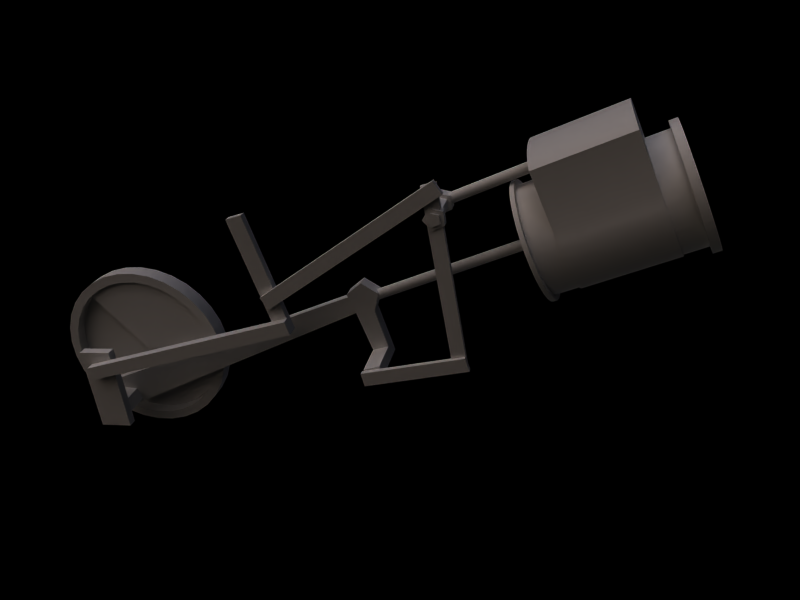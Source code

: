 # Source: climaxanimationtest.blend  (saved by Blender 2.49.0; exported with 4.5.12 LTS)
import bpy
from mathutils import Matrix  # noqa: F401  (used for matrix-valued properties, if any)

bpy.ops.wm.read_factory_settings(use_empty=True)
scene = bpy.context.scene
scene.name = 'Scene'

# ---- collections
col_collection_1 = bpy.data.collections.new('Collection 1'); scene.collection.children.link(col_collection_1)
col_collection_2 = bpy.data.collections.new('Collection 2'); scene.collection.children.link(col_collection_2)
col_collection_3 = bpy.data.collections.new('Collection 3'); scene.collection.children.link(col_collection_3)

# ---- world
world_world = bpy.data.worlds.new('World'); scene.world = world_world
world_world.color = (0.0, 0.0, 0.0)
world_world.use_sun_shadow = False
world_world.sun_shadow_jitter_overblur = 0.0
world_world.cycles.sampling_method = 'MANUAL'
world_world.cycles.sample_map_resolution = 256

# ---- cameras
cam_camera = bpy.data.cameras.new('Camera')
cam_camera.passepartout_alpha = 0.2
cam_camera.clip_end = 100.0
cam_camera.lens = 35.0
cam_camera.ortho_scale = 7.314
cam_camera.show_passepartout = False
cam_camera.show_safe_areas = True
cam_camera.dof.focus_distance = 0.0
cam_camera.dof.aperture_fstop = 128.0

# ---- lights
light_sun = bpy.data.lights.new('Sun', 'SUN')
light_sun.color = (0.8066, 0.7006, 0.6165)
light_sun.transmission_factor = 0.0
light_sun.angle = 1.571
light_sun.energy = 2.0
light_sun.shadow_buffer_clip_start = 0.5
light_sun.shadow_soft_size = 1.0
light_sun.shadow_cascade_max_distance = 1000.0
light_sun.cycles.use_multiple_importance_sampling = False
light_back_light = bpy.data.lights.new('Back_Light', 'SUN')
light_back_light.color = (0.5371, 0.5799, 0.779)
light_back_light.transmission_factor = 0.0
light_back_light.angle = 1.571
light_back_light.energy = 0.5
light_back_light.shadow_buffer_clip_start = 0.5
light_back_light.shadow_soft_size = 1.0
light_back_light.shadow_cascade_max_distance = 1000.0
light_back_light.cycles.use_multiple_importance_sampling = False
light_sun_color = bpy.data.lights.new('Sun_Color', 'SUN')
light_sun_color.color = (0.8066, 0.7006, 0.6165)
light_sun_color.transmission_factor = 0.0
light_sun_color.angle = 1.571
light_sun_color.energy = 0.25
light_sun_color.shadow_buffer_clip_start = 0.5
light_sun_color.shadow_soft_size = 1.0
light_sun_color.shadow_cascade_max_distance = 1000.0
light_sun_color.cycles.use_multiple_importance_sampling = False
light_sky_bounce = bpy.data.lights.new('Sky_Bounce', 'SUN')
light_sky_bounce.color = (0.143, 0.391, 0.7796)
light_sky_bounce.transmission_factor = 0.0
light_sky_bounce.angle = 1.571
light_sky_bounce.energy = 0.5
light_sky_bounce.shadow_buffer_clip_start = 0.5
light_sky_bounce.shadow_soft_size = 1.0
light_sky_bounce.shadow_cascade_max_distance = 1000.0
light_sky_bounce.cycles.use_multiple_importance_sampling = False
light_ground_bounce = bpy.data.lights.new('Ground_Bounce', 'SUN')
light_ground_bounce.color = (0.779, 0.7073, 0.5371)
light_ground_bounce.transmission_factor = 0.0
light_ground_bounce.angle = 1.571
light_ground_bounce.energy = 0.5
light_ground_bounce.shadow_buffer_clip_start = 0.5
light_ground_bounce.shadow_soft_size = 1.0
light_ground_bounce.shadow_cascade_max_distance = 1000.0
light_ground_bounce.cycles.use_multiple_importance_sampling = False

# ---- meshes
me_cube_004 = bpy.data.meshes.new('Cube.004')
me_cube_004.from_pydata([(0.9081, 1.455, -1.0), (1.092, -1.455, -1.0), (-0.9081, -1.455, -1.0), (-1.092, 1.455, -1.0), (0.9081, 1.455, 1.0), (1.092, -1.455, 1.0), (-0.9081, -1.455, 1.0), (-1.092, 1.455, 1.0)], [], [(0, 1, 2, 3), (4, 7, 6, 5), (0, 4, 5, 1), (1, 5, 6, 2), (2, 6, 7, 3), (4, 0, 3, 7)])
me_cube_004.use_remesh_preserve_volume = False
me_cube_004.use_remesh_preserve_attributes = False
me_cube_004.use_mirror_vertex_groups = False
me_cube_004.update()
me_cube_003 = bpy.data.meshes.new('Cube.003')
me_cube_003.from_pydata([(1.013, 2.467, -1.0), (0.9868, -2.467, -1.0), (-1.013, -2.467, -1.0), (-0.9868, 2.467, -1.0), (1.013, 2.467, 1.0), (0.9868, -2.467, 1.0), (-1.013, -2.467, 1.0), (-0.9868, 2.467, 1.0)], [], [(0, 1, 2, 3), (4, 7, 6, 5), (0, 4, 5, 1), (1, 5, 6, 2), (2, 6, 7, 3), (4, 0, 3, 7)])
me_cube_003.use_remesh_preserve_volume = False
me_cube_003.use_remesh_preserve_attributes = False
me_cube_003.use_mirror_vertex_groups = False
me_cube_003.update()
me_cube_002 = bpy.data.meshes.new('Cube.002')
me_cube_002.from_pydata([(1.0, 0.8652, -1.0), (1.0, -0.8652, -1.0), (-1.0, -0.8652, -1.0), (-1.0, 0.8652, -1.0), (1.0, 0.8652, 1.0), (1.0, -0.8652, 1.0), (-1.0, -0.8652, 1.0), (-1.0, 0.8652, 1.0), (0.4488, 0.6755, 0.826), (-0.6883, 0.7053, 0.826), (-0.4488, 0.4548, 0.826), (0.6883, 0.425, 0.826), (0.4488, 0.6755, 13.28), (0.6883, 0.425, 13.28), (-0.4488, 0.4548, 13.28), (-0.6883, 0.7053, 13.28)], [], [(0, 1, 2, 3), (0, 4, 5, 1), (1, 5, 6, 2), (2, 6, 7, 3), (4, 0, 3, 7), (4, 7, 9, 8), (7, 6, 10, 9), (6, 5, 11, 10), (5, 4, 8, 11), (11, 8, 12, 13), (10, 11, 13, 14), (9, 10, 14, 15), (8, 9, 15, 12)])
me_cube_002.use_remesh_preserve_volume = False
me_cube_002.use_remesh_preserve_attributes = False
me_cube_002.use_mirror_vertex_groups = False
me_cube_002.update()
me_cylinder = bpy.data.meshes.new('Cylinder')
me_cylinder.from_pydata([(0.7071, 0.7071, -1.0), (0.8315, 0.5556, -1.0), (0.9239, 0.3827, -1.0), (0.9808, 0.1951, -1.0), (1.0, 1.168e-07, -1.0), (0.9808, -0.1951, -1.0), (0.9239, -0.3827, -1.0), (0.8315, -0.5556, -1.0), (0.7071, -0.7071, -1.0), (0.5556, -0.8315, -1.0), (0.3827, -0.9239, -1.0), (0.1951, -0.9808, -1.0), (-3.258e-07, -1.0, -1.0), (-0.1951, -0.9808, -1.0), (-0.3827, -0.9239, -1.0), (-0.5556, -0.8315, -1.0), (-0.7071, -0.7071, -1.0), (-0.8315, -0.5556, -1.0), (-0.9239, -0.3827, -1.0), (-0.9808, -0.1951, -1.0), (-1.0, 1.007e-06, -1.0), (-0.9808, 0.1951, -1.0), (-0.9239, 0.3827, -1.0), (-0.8315, 0.5556, -1.0), (-0.7071, 0.7071, -1.0), (-0.5556, 0.8315, -1.0), (-0.3827, 0.9239, -1.0), (-0.1951, 0.9808, -1.0), (1.605e-06, 1.0, -1.0), (0.1951, 0.9808, -1.0), (0.3827, 0.9239, -1.0), (0.5556, 0.8315, -1.0), (0.7071, 0.7071, 1.0), (0.8315, 0.5556, 1.0), (0.9239, 0.3827, 1.0), (0.9808, 0.1951, 1.0), (1.0, -2.286e-06, 1.0), (0.9808, -0.1951, 1.0), (0.9239, -0.3827, 1.0), (0.8315, -0.5556, 1.0), (0.7071, -0.7071, 1.0), (0.5556, -0.8315, 1.0), (0.3827, -0.9239, 1.0), (0.1951, -0.9808, 1.0), (9.298e-07, -1.0, 1.0), (-0.1951, -0.9808, 1.0), (-0.3827, -0.9239, 1.0), (-0.5556, -0.8315, 1.0), (-0.7071, -0.7071, 1.0), (-0.8315, -0.5556, 1.0), (-0.9239, -0.3827, 1.0), (-0.9808, -0.1951, 1.0), (-1.0, -4.146e-06, 1.0), (-0.9808, 0.1951, 1.0), (-0.9239, 0.3827, 1.0), (-0.8315, 0.5556, 1.0), (-0.7071, 0.7071, 1.0), (-0.5556, 0.8315, 1.0), (-0.3827, 0.9239, 1.0), (-0.1951, 0.9808, 1.0), (-7.28e-06, 1.0, 1.0), (0.1951, 0.9808, 1.0), (0.3827, 0.9239, 1.0), (0.5556, 0.8315, 1.0), (0.0, 4.127e-08, -1.0), (0.6291, 0.6291, 1.0), (0.4943, 0.7398, 1.0), (0.3405, 0.822, 1.0), (0.1736, 0.8726, 1.0), (-6.621e-06, 0.8897, 1.0), (-0.1736, 0.8726, 1.0), (-0.3405, 0.822, 1.0), (-0.4943, 0.7398, 1.0), (-0.6291, 0.6291, 1.0), (-0.7398, 0.4943, 1.0), (-0.822, 0.3405, 1.0), (-0.8726, 0.1736, 1.0), (-0.8897, -3.848e-06, 1.0), (-0.8726, -0.1736, 1.0), (-0.822, -0.3405, 1.0), (-0.7398, -0.4943, 1.0), (-0.6291, -0.6291, 1.0), (-0.4943, -0.7398, 1.0), (-0.3405, -0.822, 1.0), (-0.1736, -0.8726, 1.0), (6.834e-07, -0.8897, 1.0), (0.1736, -0.8726, 1.0), (0.3405, -0.822, 1.0), (0.4943, -0.7398, 1.0), (0.6291, -0.6291, 1.0), (0.7398, -0.4943, 1.0), (0.822, -0.3405, 1.0), (0.8726, -0.1736, 1.0), (0.8897, -2.194e-06, 1.0), (0.8726, 0.1736, 1.0), (0.822, 0.3405, 1.0), (0.7398, 0.4943, 1.0), (0.7398, 0.4943, -0.3911), (0.6291, 0.6291, -0.3911), (0.822, 0.3405, -0.3911), (0.8726, 0.1736, -0.3911), (0.8897, -2.193e-06, -0.3911), (0.8726, -0.1736, -0.3911), (0.822, -0.3405, -0.3911), (0.7398, -0.4943, -0.3911), (0.6291, -0.6291, -0.3911), (0.4943, -0.7398, -0.3911), (0.3405, -0.822, -0.3911), (0.1736, -0.8726, -0.3911), (6.834e-07, -0.8897, -0.3911), (-0.1736, -0.8726, -0.3911), (-0.3405, -0.822, -0.3911), (-0.4943, -0.7398, -0.3911), (-0.6291, -0.6291, -0.3911), (-0.7398, -0.4943, -0.3911), (-0.822, -0.3405, -0.3911), (-0.8726, -0.1736, -0.3911), (-0.8897, -3.847e-06, -0.3911), (-0.8726, 0.1736, -0.3911), (-0.822, 0.3405, -0.3911), (-0.7398, 0.4943, -0.3911), (-0.6291, 0.6291, -0.3911), (-0.4943, 0.7398, -0.3911), (-0.3405, 0.822, -0.3911), (-0.1736, 0.8726, -0.3911), (-6.621e-06, 0.8897, -0.3911), (0.1736, 0.8726, -0.3911), (0.3405, 0.822, -0.3911), (0.4943, 0.7398, -0.3911), (-1.438e-07, -1.95e-07, -0.3911), (-0.4943, -0.7398, 0.4755), (-1.438e-07, -1.957e-07, 0.4755), (0.8726, 0.1736, 0.4755), (-0.3405, -0.822, 0.4755), (-0.1736, -0.8726, 0.4755), (6.834e-07, -0.8897, 0.4755), (0.1736, -0.8726, 0.4755), (0.3405, -0.822, 0.4755), (0.4943, -0.7398, 0.4755), (0.6291, -0.6291, 0.4755), (0.7398, -0.4943, 0.4755), (0.822, -0.3405, 0.4755), (0.8726, -0.1736, 0.4755), (0.8897, -2.193e-06, 0.4755)], [], [(64, 0, 1), (64, 1, 2), (64, 2, 3), (64, 3, 4), (64, 4, 5), (64, 5, 6), (64, 6, 7), (64, 7, 8), (64, 8, 9), (64, 9, 10), (64, 10, 11), (64, 11, 12), (64, 12, 13), (64, 13, 14), (64, 14, 15), (64, 15, 16), (64, 16, 17), (64, 17, 18), (64, 18, 19), (64, 19, 20), (64, 20, 21), (64, 21, 22), (64, 22, 23), (64, 23, 24), (64, 24, 25), (64, 25, 26), (64, 26, 27), (64, 27, 28), (64, 28, 29), (64, 29, 30), (64, 30, 31), (31, 0, 64), (0, 32, 33, 1), (1, 33, 34, 2), (2, 34, 35, 3), (3, 35, 36, 4), (4, 36, 37, 5), (5, 37, 38, 6), (6, 38, 39, 7), (7, 39, 40, 8), (8, 40, 41, 9), (9, 41, 42, 10), (10, 42, 43, 11), (11, 43, 44, 12), (12, 44, 45, 13), (13, 45, 46, 14), (14, 46, 47, 15), (15, 47, 48, 16), (16, 48, 49, 17), (17, 49, 50, 18), (18, 50, 51, 19), (19, 51, 52, 20), (20, 52, 53, 21), (21, 53, 54, 22), (22, 54, 55, 23), (23, 55, 56, 24), (24, 56, 57, 25), (25, 57, 58, 26), (26, 58, 59, 27), (27, 59, 60, 28), (28, 60, 61, 29), (29, 61, 62, 30), (30, 62, 63, 31), (32, 0, 31, 63), (32, 63, 66, 65), (63, 62, 67, 66), (62, 61, 68, 67), (61, 60, 69, 68), (60, 59, 70, 69), (59, 58, 71, 70), (58, 57, 72, 71), (57, 56, 73, 72), (56, 55, 74, 73), (55, 54, 75, 74), (54, 53, 76, 75), (53, 52, 77, 76), (52, 51, 78, 77), (51, 50, 79, 78), (50, 49, 80, 79), (49, 48, 81, 80), (48, 47, 82, 81), (47, 46, 83, 82), (46, 45, 84, 83), (45, 44, 85, 84), (44, 43, 86, 85), (43, 42, 87, 86), (42, 41, 88, 87), (41, 40, 89, 88), (40, 39, 90, 89), (39, 38, 91, 90), (38, 37, 92, 91), (37, 36, 93, 92), (36, 35, 94, 93), (35, 34, 95, 94), (34, 33, 96, 95), (33, 32, 65, 96), (96, 65, 98, 97), (95, 96, 97, 99), (94, 95, 99, 100), (93, 94, 100, 101), (92, 93, 101, 102), (91, 92, 102, 103), (90, 91, 103, 104), (89, 90, 104, 105), (88, 89, 105, 106), (87, 88, 106, 107), (86, 87, 107, 108), (85, 86, 108, 109), (84, 85, 109, 110), (83, 84, 110, 111), (82, 83, 111, 112), (81, 82, 112, 113), (80, 81, 113, 114), (79, 80, 114, 115), (78, 79, 115, 116), (77, 78, 116, 117), (76, 77, 117, 118), (75, 76, 118, 119), (74, 75, 119, 120), (73, 74, 120, 121), (72, 73, 121, 122), (71, 72, 122, 123), (70, 71, 123, 124), (69, 70, 124, 125), (68, 69, 125, 126), (67, 68, 126, 127), (66, 67, 127, 128), (65, 66, 128, 98), (129, 97, 98), (129, 99, 97), (129, 100, 99), (129, 113, 112), (129, 114, 113), (129, 115, 114), (129, 116, 115), (129, 117, 116), (129, 118, 117), (129, 119, 118), (129, 120, 119), (129, 121, 120), (129, 122, 121), (129, 123, 122), (129, 124, 123), (129, 125, 124), (129, 126, 125), (129, 127, 126), (129, 128, 127), (129, 98, 128), (129, 112, 130, 131), (100, 129, 131, 132), (112, 111, 133, 130), (111, 110, 134, 133), (110, 109, 135, 134), (109, 108, 136, 135), (108, 107, 137, 136), (107, 106, 138, 137), (106, 105, 139, 138), (105, 104, 140, 139), (104, 103, 141, 140), (103, 102, 142, 141), (102, 101, 143, 142), (101, 100, 132, 143), (131, 130, 133), (131, 133, 134), (131, 134, 135), (131, 135, 136), (131, 136, 137), (131, 137, 138), (131, 138, 139), (131, 139, 140), (131, 140, 141), (131, 141, 142), (131, 142, 143), (131, 143, 132)])
me_cylinder.polygons.foreach_set('use_smooth', [True] * 174)
me_cylinder.use_remesh_preserve_volume = False
me_cylinder.use_remesh_preserve_attributes = False
me_cylinder.use_mirror_vertex_groups = False
me_cylinder.update()
me_cube = bpy.data.meshes.new('Cube')
me_cube.from_pydata([(17.83, 2.025, -0.5104), (17.83, -2.025, -0.5104), (-17.83, -0.5077, -0.5096), (-17.83, 1.492, -0.5096), (17.83, 2.025, 0.5096), (17.83, -2.025, 0.5096), (-17.83, -0.5077, 0.5104), (-17.83, 1.492, 0.5104)], [], [(0, 1, 2, 3), (4, 7, 6, 5), (0, 4, 5, 1), (1, 5, 6, 2), (2, 6, 7, 3), (4, 0, 3, 7)])
me_cube.use_remesh_preserve_volume = False
me_cube.use_remesh_preserve_attributes = False
me_cube.use_mirror_vertex_groups = False
me_cube.update()
me_cylinder_003 = bpy.data.meshes.new('Cylinder.003')
me_cylinder_003.from_pydata([(-0.2126, 2.006, -1.0), (-0.02867, 0.8454, -1.0), (-1.076, 0.3117, -1.0), (-1.907, 1.143, -1.0), (-1.374, 2.19, -1.0), (-0.2126, 2.006, 1.0), (-0.02866, 0.8454, 1.0), (-1.076, 0.3117, 1.0), (-1.907, 1.143, 1.0), (-1.374, 2.19, 1.0), (-0.9197, 1.299, -1.0), (-0.9197, 1.299, 1.0), (1.215, -2.19, 1.0), (1.907, -1.515, 1.0), (1.215, -2.19, -1.0), (1.907, -1.515, -1.0), (0.6993, -1.627, -1.0), (0.6993, -1.627, 1.0), (1.472, -0.984, 1.0), (1.472, -0.984, -1.0), (1.472, -0.984, 6.292), (0.6993, -1.627, 6.292), (1.907, -1.515, 6.292), (1.215, -2.19, 6.292)], [], [(10, 0, 1), (11, 6, 5), (10, 1, 2), (11, 7, 6), (10, 2, 3), (11, 8, 7), (10, 3, 4), (11, 9, 8), (4, 0, 10), (11, 5, 9), (0, 5, 6, 1), (2, 7, 8, 3), (3, 8, 9, 4), (5, 0, 4, 9), (15, 13, 12, 14), (2, 16, 17, 7), (16, 14, 12, 17), (6, 18, 19, 1), (18, 13, 15, 19), (7, 17, 18, 6), (1, 19, 16, 2), (19, 15, 14, 16), (18, 17, 21, 20), (13, 18, 20, 22), (17, 12, 23, 21), (12, 13, 22, 23), (21, 23, 22, 20)])
me_cylinder_003.use_remesh_preserve_volume = False
me_cylinder_003.use_remesh_preserve_attributes = False
me_cylinder_003.use_mirror_vertex_groups = False
me_cylinder_003.update()
me_cube_005 = bpy.data.meshes.new('Cube.005')
me_cube_005.from_pydata([(0.7303, 2.152, -0.9991), (-1.27, 2.152, -0.9991), (0.7303, 2.152, 1.001), (-1.27, 2.152, 1.001), (-0.7303, -2.152, 0.9991), (1.27, -2.152, 0.9991), (-0.7303, -2.152, -1.001), (1.27, -2.152, -1.001)], [], [(0, 2, 3, 1), (1, 3, 4, 6), (2, 0, 7, 5), (3, 2, 5, 4), (0, 1, 6, 7), (4, 5, 7, 6)])
me_cube_005.use_remesh_preserve_volume = False
me_cube_005.use_remesh_preserve_attributes = False
me_cube_005.use_mirror_vertex_groups = False
me_cube_005.update()
me_cube_006 = bpy.data.meshes.new('Cube.006')
me_cube_006.from_pydata([(-2.407, -1.873, 0.9761), (-0.4069, -1.873, 0.9761), (-2.407, -1.873, -1.024), (-0.4069, -1.873, -1.024), (2.407, 1.873, -0.9761), (0.4069, 1.873, -0.9761), (2.407, 1.873, 1.024), (0.4069, 1.873, 1.024)], [], [(0, 1, 3, 2), (2, 3, 4, 5), (1, 0, 7, 6), (3, 1, 6, 4), (0, 2, 5, 7), (4, 6, 7, 5)])
me_cube_006.use_remesh_preserve_volume = False
me_cube_006.use_remesh_preserve_attributes = False
me_cube_006.use_mirror_vertex_groups = False
me_cube_006.update()
me_cube_007 = bpy.data.meshes.new('Cube.007')
me_cube_007.from_pydata([(-7.271, 0.2954, -0.9788), (-7.366, -0.002234, -0.9788), (-7.271, 0.2954, 1.021), (-7.366, -0.002234, 1.021), (7.089, -0.2954, 0.9788), (7.366, -0.0002953, 0.9788), (7.089, -0.2954, -1.021), (7.366, -0.0002952, -1.021)], [], [(0, 2, 3, 1), (1, 3, 4, 6), (2, 0, 7, 5), (3, 2, 5, 4), (0, 1, 6, 7), (4, 5, 7, 6)])
me_cube_007.use_remesh_preserve_volume = False
me_cube_007.use_remesh_preserve_attributes = False
me_cube_007.use_mirror_vertex_groups = False
me_cube_007.update()
me_cylinder_002 = bpy.data.meshes.new('Cylinder.002')
me_cylinder_002.from_pydata([(0.7071, 0.7071, -1.331), (0.8315, 0.5556, -1.331), (0.9239, 0.3827, -1.331), (0.9808, 0.1951, -1.331), (1.0, 1.216e-07, -1.331), (0.9808, -0.1951, -1.331), (0.9239, -0.3827, -1.331), (0.8315, -0.5556, -1.331), (0.7071, -0.7071, -1.331), (0.5556, -0.8315, -1.331), (0.3827, -0.9239, -1.331), (0.1951, -0.9808, -1.331), (-1.556e-07, -1.0, -1.331), (-0.1951, -0.9808, -1.331), (-0.3827, -0.9239, -1.331), (-0.5556, -0.8315, -1.331), (-0.7071, -0.7071, -1.331), (-0.8315, -0.5556, -1.331), (-0.9239, -0.3827, -1.331), (-0.9808, -0.1951, -1.331), (-1.0, 1.012e-06, -1.331), (-0.9808, 0.1951, -1.331), (-0.9239, 0.3827, -1.331), (-0.8315, 0.5556, -1.331), (-0.7071, 0.7071, -1.331), (-0.5556, 0.8315, -1.331), (-0.3827, 0.9239, -1.331), (-0.1951, 0.9808, -1.331), (1.776e-06, 1.0, -1.331), (0.1951, 0.9808, -1.331), (0.3827, 0.9239, -1.331), (0.5556, 0.8315, -1.331), (0.7071, 0.7071, 1.223), (0.8315, 0.5556, 1.223), (0.9239, 0.3827, 1.223), (0.9808, 0.1951, 1.223), (1.0, -2.297e-06, 1.223), (0.9808, -0.1951, 1.223), (0.9239, -0.3827, 1.223), (0.8315, -0.5556, 1.223), (0.7071, -0.7071, 1.223), (0.5556, -0.8315, 1.223), (0.3827, -0.9239, 1.223), (0.1951, -0.9808, 1.223), (8.498e-07, -1.0, 1.223), (-0.1951, -0.9808, 1.223), (-0.3827, -0.9239, 1.223), (-0.5556, -0.8315, 1.223), (-0.7071, -0.7071, 1.223), (-0.8315, -0.5556, 1.223), (-0.9239, -0.3827, 1.223), (-0.9808, -0.1951, 1.223), (-1.0, -4.156e-06, 1.223), (-0.9808, 0.1951, 1.223), (-0.9239, 0.3827, 1.223), (-0.8315, 0.5556, 1.223), (-0.7071, 0.7071, 1.223), (-0.5556, 0.8315, 1.223), (-0.3827, 0.9239, 1.223), (-0.1951, 0.9808, 1.223), (-7.36e-06, 1.0, 1.223), (0.1951, 0.9808, 1.223), (0.3827, 0.9239, 1.223), (0.5556, 0.8315, 1.223), (1.703e-07, 4.609e-08, -1.331), (-8e-08, -5.163e-08, 1.223)], [], [(64, 0, 1), (65, 33, 32), (64, 1, 2), (65, 34, 33), (64, 2, 3), (65, 35, 34), (64, 3, 4), (65, 36, 35), (64, 4, 5), (65, 37, 36), (64, 5, 6), (65, 38, 37), (64, 6, 7), (65, 39, 38), (64, 7, 8), (65, 40, 39), (64, 8, 9), (65, 41, 40), (64, 9, 10), (65, 42, 41), (64, 10, 11), (65, 43, 42), (64, 11, 12), (65, 44, 43), (64, 12, 13), (65, 45, 44), (64, 13, 14), (65, 46, 45), (64, 14, 15), (65, 47, 46), (64, 15, 16), (65, 48, 47), (64, 16, 17), (65, 49, 48), (64, 17, 18), (65, 50, 49), (64, 18, 19), (65, 51, 50), (64, 19, 20), (65, 52, 51), (64, 20, 21), (65, 53, 52), (64, 21, 22), (65, 54, 53), (64, 22, 23), (65, 55, 54), (64, 23, 24), (65, 56, 55), (64, 24, 25), (65, 57, 56), (64, 25, 26), (65, 58, 57), (64, 26, 27), (65, 59, 58), (64, 27, 28), (65, 60, 59), (64, 28, 29), (65, 61, 60), (64, 29, 30), (65, 62, 61), (64, 30, 31), (65, 63, 62), (31, 0, 64), (65, 32, 63), (0, 32, 33, 1), (1, 33, 34, 2), (2, 34, 35, 3), (3, 35, 36, 4), (4, 36, 37, 5), (5, 37, 38, 6), (6, 38, 39, 7), (7, 39, 40, 8), (8, 40, 41, 9), (9, 41, 42, 10), (10, 42, 43, 11), (11, 43, 44, 12), (12, 44, 45, 13), (13, 45, 46, 14), (14, 46, 47, 15), (15, 47, 48, 16), (16, 48, 49, 17), (17, 49, 50, 18), (18, 50, 51, 19), (19, 51, 52, 20), (20, 52, 53, 21), (21, 53, 54, 22), (22, 54, 55, 23), (23, 55, 56, 24), (24, 56, 57, 25), (25, 57, 58, 26), (26, 58, 59, 27), (27, 59, 60, 28), (28, 60, 61, 29), (29, 61, 62, 30), (30, 62, 63, 31), (32, 0, 31, 63)])
me_cylinder_002.use_remesh_preserve_volume = False
me_cylinder_002.use_remesh_preserve_attributes = False
me_cylinder_002.use_mirror_vertex_groups = False
me_cylinder_002.update()
me_cylinder_004 = bpy.data.meshes.new('Cylinder.004')
me_cylinder_004.from_pydata([(0.2357, 2.795, 0.5796), (-1.167, 2.795, 0.6091), (-1.199, 2.798, 0.7115), (0.1833, 2.8, 0.7452), (1.07, 2.798, 0.6638), (0.2403, -8.584, 0.5805), (-1.162, -8.585, 0.6099), (-1.194, -8.582, 0.7123), (0.188, -8.579, 0.7461), (1.075, -8.581, 0.6646), (-0.1753, 2.797, 0.6618), (-0.1707, -8.582, 0.6627), (-0.1785, -0.4637, 0.6621), (-0.1806, 2.009, 0.6617), (1.839, -0.4619, 0.6652), (0.4025, -0.4591, 0.7972), (-1.837, -0.4626, 0.7424), (-1.784, -0.4676, 0.5766), (0.4873, -0.4672, 0.5289), (1.837, 2.011, 0.6648), (0.4005, 2.014, 0.7968), (-1.839, 2.011, 0.7421), (-1.787, 2.006, 0.5763), (0.4853, 2.006, 0.5285), (0.5444, 1.52, -0.7972), (0.6688, 1.368, -0.7972), (0.7612, 1.195, -0.7972), (0.8181, 1.008, -0.7972), (0.8373, 0.8128, -0.7972), (0.8181, 0.6177, -0.7972), (0.7612, 0.4301, -0.7972), (0.6688, 0.2572, -0.7972), (0.5444, 0.1057, -0.7972), (0.3929, -0.01871, -0.7972), (0.22, -0.1111, -0.7972), (0.03239, -0.168, -0.7972), (-0.1627, -0.1872, -0.7972), (-0.3578, -0.168, -0.7972), (-0.5454, -0.1111, -0.7972), (-0.7183, -0.01871, -0.7972), (-0.8698, 0.1057, -0.7972), (-0.9942, 0.2572, -0.7972), (-1.087, 0.4301, -0.7972), (-1.143, 0.6177, -0.7972), (-1.163, 0.8128, -0.7972), (-1.143, 1.008, -0.7972), (-1.087, 1.195, -0.7972), (-0.9942, 1.368, -0.7972), (-0.8698, 1.52, -0.7972), (-0.7183, 1.644, -0.7972), (-0.5454, 1.737, -0.7972), (-0.3578, 1.794, -0.7972), (-0.1627, 1.813, -0.7972), (0.03239, 1.794, -0.7972), (0.22, 1.737, -0.7972), (0.3929, 1.644, -0.7972), (0.5831, 1.52, 0.6777), (0.7074, 1.368, 0.6777), (0.7998, 1.195, 0.6777), (0.8567, 1.008, 0.6777), (0.876, 0.8128, 0.6777), (0.8567, 0.6177, 0.6777), (0.7998, 0.4301, 0.6777), (0.7074, 0.2572, 0.6777), (0.5831, 0.1057, 0.6777), (0.4315, -0.01871, 0.6777), (0.2586, -0.1111, 0.6777), (0.07104, -0.168, 0.6777), (-0.124, -0.1872, 0.6777), (-0.3191, -0.168, 0.6777), (-0.5067, -0.1111, 0.6777), (-0.6796, -0.01871, 0.6777), (-0.8312, 0.1057, 0.6777), (-0.9555, 0.2572, 0.6777), (-1.048, 0.4301, 0.6777), (-1.105, 0.6177, 0.6777), (-1.124, 0.8128, 0.6777), (-1.105, 1.008, 0.6777), (-1.048, 1.195, 0.6777), (-0.9555, 1.368, 0.6777), (-0.8312, 1.52, 0.6777), (-0.6796, 1.644, 0.6777), (-0.5067, 1.737, 0.6777), (-0.3191, 1.794, 0.6777), (-0.1241, 1.813, 0.6777), (0.07104, 1.794, 0.6777), (0.2586, 1.737, 0.6777), (0.4315, 1.644, 0.6777), (-0.1627, 0.8128, -0.7972), (-0.124, 0.8128, 0.6777), (0.4857, -6.609, 0.5286), (-1.786, -6.609, 0.5763), (-1.839, -6.604, 0.7421), (0.4008, -6.601, 0.7969), (1.837, -6.604, 0.6649), (0.4869, -8.16, 0.5288), (-1.785, -8.16, 0.5766), (-1.837, -8.155, 0.7424), (0.4021, -8.152, 0.7971), (1.839, -8.155, 0.6651), (-0.1802, -6.606, 0.6618), (-0.1789, -8.156, 0.662)], [], [(1, 0, 10), (11, 5, 6), (10, 2, 1), (11, 6, 7), (10, 3, 2), (11, 7, 8), (10, 4, 3), (11, 8, 9), (10, 0, 4), (11, 9, 5), (0, 1, 6, 5), (1, 2, 7, 6), (2, 3, 8, 7), (3, 4, 9, 8), (4, 0, 5, 9), (19, 23, 18, 14), (20, 19, 14, 15), (21, 20, 15, 16), (22, 21, 16, 17), (23, 22, 17, 18), (12, 14, 18), (13, 23, 19), (12, 15, 14), (13, 19, 20), (12, 16, 15), (13, 20, 21), (12, 17, 16), (13, 21, 22), (12, 18, 17), (13, 22, 23), (88, 24, 25), (89, 57, 56), (88, 25, 26), (89, 58, 57), (88, 26, 27), (89, 59, 58), (88, 27, 28), (89, 60, 59), (88, 28, 29), (89, 61, 60), (88, 29, 30), (89, 62, 61), (88, 30, 31), (89, 63, 62), (88, 31, 32), (89, 64, 63), (88, 32, 33), (89, 65, 64), (88, 33, 34), (89, 66, 65), (88, 34, 35), (89, 67, 66), (88, 35, 36), (89, 68, 67), (88, 36, 37), (89, 69, 68), (88, 37, 38), (89, 70, 69), (88, 38, 39), (89, 71, 70), (88, 39, 40), (89, 72, 71), (88, 40, 41), (89, 73, 72), (88, 41, 42), (89, 74, 73), (88, 42, 43), (89, 75, 74), (88, 43, 44), (89, 76, 75), (88, 44, 45), (89, 77, 76), (88, 45, 46), (89, 78, 77), (88, 46, 47), (89, 79, 78), (88, 47, 48), (89, 80, 79), (88, 48, 49), (89, 81, 80), (88, 49, 50), (89, 82, 81), (88, 50, 51), (89, 83, 82), (88, 51, 52), (89, 84, 83), (88, 52, 53), (89, 85, 84), (88, 53, 54), (89, 86, 85), (88, 54, 55), (89, 87, 86), (55, 24, 88), (89, 56, 87), (24, 56, 57, 25), (25, 57, 58, 26), (26, 58, 59, 27), (27, 59, 60, 28), (28, 60, 61, 29), (29, 61, 62, 30), (30, 62, 63, 31), (31, 63, 64, 32), (32, 64, 65, 33), (33, 65, 66, 34), (34, 66, 67, 35), (35, 67, 68, 36), (36, 68, 69, 37), (37, 69, 70, 38), (38, 70, 71, 39), (39, 71, 72, 40), (40, 72, 73, 41), (41, 73, 74, 42), (42, 74, 75, 43), (43, 75, 76, 44), (44, 76, 77, 45), (45, 77, 78, 46), (46, 78, 79, 47), (47, 79, 80, 48), (48, 80, 81, 49), (49, 81, 82, 50), (50, 82, 83, 51), (51, 83, 84, 52), (52, 84, 85, 53), (53, 85, 86, 54), (54, 86, 87, 55), (56, 24, 55, 87), (100, 91, 90), (101, 95, 96), (100, 92, 91), (101, 96, 97), (100, 93, 92), (101, 97, 98), (100, 94, 93), (101, 98, 99), (100, 90, 94), (101, 99, 95), (90, 91, 96, 95), (91, 92, 97, 96), (92, 93, 98, 97), (93, 94, 99, 98), (94, 90, 95, 99)])
me_cylinder_004.use_remesh_preserve_volume = False
me_cylinder_004.use_remesh_preserve_attributes = False
me_cylinder_004.use_mirror_vertex_groups = False
me_cylinder_004.update()
me_cylinder_001 = bpy.data.meshes.new('Cylinder.001')
me_cylinder_001.from_pydata([(0.7071, 0.7071, -0.9459), (0.8315, 0.5556, -0.9459), (0.9239, 0.3827, -0.9459), (0.9808, 0.1951, -0.9459), (1.0, 1.168e-07, -0.9459), (0.9808, -0.1951, -0.9459), (0.9239, -0.3827, -0.9459), (0.8315, -0.5556, -0.9459), (0.7071, -0.7071, -0.9459), (0.5556, -0.8315, -0.9459), (0.3827, -0.9239, -0.9459), (0.1951, -0.9808, -0.9459), (-3.258e-07, -1.0, -0.9459), (-0.1951, -0.9808, -0.9459), (-0.3827, -0.9239, -0.9459), (-0.5556, -0.8315, -0.9459), (-0.7071, -0.7071, -0.9459), (-0.8315, -0.5556, -0.9459), (-0.9239, -0.3827, -0.9459), (-0.9808, -0.1951, -0.9459), (-1.0, 1.007e-06, -0.9459), (-0.9808, 0.1951, -0.9459), (-0.9239, 0.3827, -0.9459), (-0.8315, 0.5556, -0.9459), (-0.7071, 0.7071, -0.9459), (-0.5556, 0.8315, -0.9459), (-0.3827, 0.9239, -0.9459), (-0.1951, 0.9808, -0.9459), (1.605e-06, 1.0, -0.9459), (0.1951, 0.9808, -0.9459), (0.3827, 0.9239, -0.9459), (0.5556, 0.8315, -0.9459), (0.7071, 0.7071, 0.9459), (0.8315, 0.5556, 0.9459), (0.9239, 0.3827, 0.9459), (0.9808, 0.1951, 0.9459), (1.0, -2.286e-06, 0.9459), (0.9808, -0.1951, 0.9459), (0.9239, -0.3827, 0.9459), (0.8315, -0.5556, 0.9459), (0.7071, -0.7071, 0.9459), (0.5556, -0.8315, 0.9459), (0.3827, -0.9239, 0.9459), (0.1951, -0.9808, 0.9459), (9.279e-07, -1.0, 0.9459), (-0.1951, -0.9808, 0.9459), (-0.3827, -0.9239, 0.9459), (-0.5556, -0.8315, 0.9459), (-0.7071, -0.7071, 0.9459), (-0.8315, -0.5556, 0.9459), (-0.9239, -0.3827, 0.9459), (-0.9808, -0.1951, 0.9459), (-1.0, -4.146e-06, 0.9459), (-0.9808, 0.1951, 0.9459), (-0.9239, 0.3827, 0.9459), (-0.8315, 0.5556, 0.9459), (-0.7071, 0.7071, 0.9459), (-0.5556, 0.8315, 0.9459), (-0.3827, 0.9239, 0.9459), (-0.1951, 0.9808, 0.9459), (-7.282e-06, 1.0, 0.9459), (0.1951, 0.9808, 0.9459), (0.3827, 0.9239, 0.9459), (0.5556, 0.8315, 0.9459), (0.8315, 0.5556, -0.6338), (0.8315, 0.5556, 0.6338), (0.7071, 0.7071, -0.6338), (0.7071, 0.7071, 0.6338), (0.9239, 0.3827, -0.6338), (0.9239, 0.3827, 0.6338), (0.9808, 0.1951, -0.6338), (0.9808, 0.1951, 0.6338), (1.0, -6.84e-07, -0.6338), (1.0, -1.486e-06, 0.6338), (0.9808, -0.1951, -0.6338), (0.9808, -0.1951, 0.6338), (0.9239, -0.3827, -0.6338), (0.9239, -0.3827, 0.6338), (0.8315, -0.5556, -0.6338), (0.8315, -0.5556, 0.6338), (0.7071, -0.7071, -0.6338), (0.7071, -0.7071, 0.6338), (0.5556, -0.8315, -0.6338), (0.5556, -0.8315, 0.6338), (0.3827, -0.9239, -0.6338), (0.3827, -0.9239, 0.6338), (0.1951, -0.9808, -0.6338), (0.1951, -0.9808, 0.6338), (9.389e-08, -1.0, -0.6338), (5.126e-07, -1.0, 0.6338), (-0.1951, -0.9808, -0.6338), (-0.1951, -0.9808, 0.6338), (-0.3827, -0.9239, -0.6338), (-0.3827, -0.9239, 0.6338), (-0.5556, -0.8315, -0.6338), (-0.5556, -0.8315, 0.6338), (-0.7071, -0.7071, -0.6338), (-0.7071, -0.7071, 0.6338), (-0.8315, -0.5556, -0.6338), (-0.8315, -0.5556, 0.6338), (-0.9239, -0.3827, -0.6338), (-0.9239, -0.3827, 0.6338), (-0.9808, -0.1951, -0.6338), (-0.9808, -0.1951, 0.6338), (-1.0, -7.096e-07, -0.6338), (-1.0, -2.429e-06, 0.6338), (-0.9808, 0.1951, -0.6338), (-0.9808, 0.1951, 0.6338), (-0.9239, 0.3827, -0.6338), (-0.9239, 0.3827, 0.6338), (-0.8315, 0.5556, -0.6338), (-0.8315, 0.5556, 0.6338), (-0.7071, 0.7071, -0.6338), (-0.7071, 0.7071, 0.6338), (-0.5556, 0.8315, -0.6338), (-0.5556, 0.8315, 0.6338), (-0.3827, 0.9239, -0.6338), (-0.3827, 0.9239, 0.6338), (-0.1951, 0.9808, -0.6338), (-0.1951, 0.9808, 0.6338), (-1.36e-06, 1.0, -0.6338), (-4.321e-06, 1.0, 0.6338), (0.1951, 0.9808, -0.6338), (0.1951, 0.9808, 0.6338), (0.3827, 0.9239, -0.6338), (0.3827, 0.9239, 0.6338), (0.5556, 0.8315, -0.6338), (0.5556, 0.8315, 0.6338), (1.534, 0.7071, -0.6338), (1.484, 0.8315, -0.6338), (1.484, 0.8315, 0.6338), (1.534, 0.7071, 0.6338), (1.426, 0.9239, 0.6338), (1.426, 0.9239, -0.6338), (1.484, -0.8315, 0.6338), (1.426, -0.9239, 0.6338), (1.484, -0.8315, -0.6338), (1.426, -0.9239, -0.6338), (1.534, -0.7071, 0.6338), (1.534, -0.7071, -0.6338), (1.576, -0.5556, 0.6338), (1.576, -0.5556, -0.6338), (1.607, -0.3827, 0.6338), (1.607, -0.3827, -0.6338), (1.626, -0.1951, 0.6338), (1.626, -0.1951, -0.6338), (1.633, -2.037e-06, 0.6338), (1.633, -1.229e-06, -0.6338), (1.626, 0.1951, 0.6338), (1.626, 0.1951, -0.6338), (1.607, 0.3827, 0.6338), (1.607, 0.3827, -0.6338), (1.576, 0.5556, 0.6338), (1.576, 0.5556, -0.6338), (0.7944, 0.7944, -0.9459), (0.6242, 0.9341, -0.9459), (0.4299, 1.038, -0.9459), (0.2192, 1.102, -0.9459), (1.765e-06, 1.123, -0.9459), (-0.2192, 1.102, -0.9459), (-0.4299, 1.038, -0.9459), (-0.6242, 0.9341, -0.9459), (-0.7944, 0.7944, -0.9459), (-0.9341, 0.6242, -0.9459), (-1.038, 0.4299, -0.9459), (-1.102, 0.2192, -0.9459), (-1.123, 1.097e-06, -0.9459), (-1.102, -0.2192, -0.9459), (-1.038, -0.4299, -0.9459), (-0.9341, -0.6242, -0.9459), (-0.7944, -0.7944, -0.9459), (-0.6242, -0.9341, -0.9459), (-0.4299, -1.038, -0.9459), (-0.2192, -1.102, -0.9459), (-4.049e-07, -1.123, -0.9459), (0.2192, -1.102, -0.9459), (0.4299, -1.038, -0.9459), (0.6242, -0.9341, -0.9459), (0.7944, -0.7944, -0.9459), (0.9341, -0.6242, -0.9459), (1.038, -0.4299, -0.9459), (1.102, -0.2192, -0.9459), (1.123, 9.691e-08, -0.9459), (1.102, 0.2192, -0.9459), (1.038, 0.4299, -0.9459), (0.9341, 0.6242, -0.9459), (0.9341, 0.6242, -1.06), (0.7944, 0.7944, -1.06), (1.038, 0.4299, -1.06), (1.102, 0.2192, -1.06), (1.123, 9.684e-08, -1.06), (1.102, -0.2192, -1.06), (1.038, -0.4299, -1.06), (0.9341, -0.6242, -1.06), (0.7944, -0.7944, -1.06), (0.6242, -0.9341, -1.06), (0.4299, -1.038, -1.06), (0.2192, -1.102, -1.06), (-4.585e-07, -1.123, -1.06), (-0.2192, -1.102, -1.06), (-0.4299, -1.038, -1.06), (-0.6242, -0.9341, -1.06), (-0.7944, -0.7944, -1.06), (-0.9341, -0.6242, -1.06), (-1.038, -0.4299, -1.06), (-1.102, -0.2192, -1.06), (-1.123, 1.097e-06, -1.06), (-1.102, 0.2192, -1.06), (-1.038, 0.4299, -1.06), (-0.9341, 0.6242, -1.06), (-0.7944, 0.7944, -1.06), (-0.6242, 0.9341, -1.06), (-0.4299, 1.038, -1.06), (-0.2192, 1.102, -1.06), (1.711e-06, 1.123, -1.06), (0.2192, 1.102, -1.06), (0.4299, 1.038, -1.06), (0.6242, 0.9341, -1.06), (-9.241e-08, 1.202e-08, -1.06), (0.7071, 0.7071, 0.9642), (0.5556, 0.8315, 0.9642), (0.3827, 0.9239, 0.9642), (0.1951, 0.9808, 0.9642), (-7.279e-06, 1.0, 0.9642), (-0.1951, 0.9808, 0.9642), (-0.3827, 0.9239, 0.9642), (-0.5556, 0.8315, 0.9642), (-0.7071, 0.7071, 0.9642), (-0.8315, 0.5556, 0.9642), (-0.9239, 0.3827, 0.9642), (-0.9808, 0.1951, 0.9642), (-1.0, -4.146e-06, 0.9642), (-0.9808, -0.1951, 0.9642), (-0.9239, -0.3827, 0.9642), (-0.8315, -0.5556, 0.9642), (-0.7071, -0.7071, 0.9642), (-0.5556, -0.8315, 0.9642), (-0.3827, -0.9239, 0.9642), (-0.1951, -0.9808, 0.9642), (9.301e-07, -1.0, 0.9642), (0.1951, -0.9808, 0.9642), (0.3827, -0.9239, 0.9642), (0.5556, -0.8315, 0.9642), (0.7071, -0.7071, 0.9642), (0.8315, -0.5556, 0.9642), (0.9239, -0.3827, 0.9642), (0.9808, -0.1951, 0.9642), (1.0, -2.286e-06, 0.9642), (0.9808, 0.1951, 0.9642), (0.9239, 0.3827, 0.9642), (0.8315, 0.5556, 0.9642), (0.9149, 0.6113, 0.9642), (0.7781, 0.7781, 0.9642), (1.017, 0.4211, 0.9642), (1.079, 0.2147, 0.9642), (1.1, -2.373e-06, 0.9642), (1.079, -0.2147, 0.9642), (1.017, -0.4211, 0.9642), (0.9149, -0.6113, 0.9642), (0.7781, -0.7781, 0.9642), (0.6113, -0.9149, 0.9642), (0.4211, -1.017, 0.9642), (0.2147, -1.079, 0.9642), (1.157e-06, -1.1, 0.9642), (-0.2147, -1.079, 0.9642), (-0.4211, -1.017, 0.9642), (-0.6113, -0.9149, 0.9642), (-0.7781, -0.7781, 0.9642), (-0.9149, -0.6114, 0.9642), (-1.017, -0.4211, 0.9642), (-1.079, -0.2147, 0.9642), (-1.1, -4.42e-06, 0.9642), (-1.079, 0.2147, 0.9642), (-1.017, 0.4211, 0.9642), (-0.9149, 0.6113, 0.9642), (-0.7781, 0.7781, 0.9642), (-0.6114, 0.9149, 0.9642), (-0.4211, 1.017, 0.9642), (-0.2147, 1.079, 0.9642), (-7.876e-06, 1.1, 0.9642), (0.2147, 1.079, 0.9642), (0.4211, 1.017, 0.9642), (0.6113, 0.915, 0.9642), (0.7781, 0.7781, 1.026), (0.6113, 0.915, 1.026), (0.4211, 1.017, 1.026), (0.2147, 1.079, 1.026), (-7.867e-06, 1.1, 1.026), (-0.2147, 1.079, 1.026), (-0.4211, 1.017, 1.026), (-0.6114, 0.9149, 1.026), (-0.7781, 0.7781, 1.026), (-0.9149, 0.6113, 1.026), (-1.017, 0.4211, 1.026), (-1.079, 0.2147, 1.026), (-1.1, -4.42e-06, 1.026), (-1.079, -0.2147, 1.026), (-1.017, -0.4211, 1.026), (-0.9149, -0.6114, 1.026), (-0.7781, -0.7781, 1.026), (-0.6113, -0.9149, 1.026), (-0.4211, -1.017, 1.026), (-0.2147, -1.079, 1.026), (1.166e-06, -1.1, 1.026), (0.2147, -1.079, 1.026), (0.4211, -1.017, 1.026), (0.6113, -0.9149, 1.026), (0.7781, -0.7781, 1.026), (0.9149, -0.6113, 1.026), (1.017, -0.4211, 1.026), (1.079, -0.2147, 1.026), (1.1, -2.373e-06, 1.026), (1.079, 0.2147, 1.026), (1.017, 0.4211, 1.026), (0.9149, 0.6113, 1.026), (1.433e-07, 9.709e-08, 1.026), (1.541, 0.7276, -0.6338), (1.584, 0.5717, -0.6338), (1.541, 0.7276, 0.6338), (1.584, 0.5717, 0.6338), (1.616, 0.3938, -0.6338), (1.616, 0.3938, 0.6338), (1.636, 0.2008, -0.6338), (1.636, 0.2008, 0.6338), (1.642, -1.257e-06, -0.6338), (1.642, -2.065e-06, 0.6338), (1.636, -0.2008, -0.6338), (1.636, -0.2008, 0.6338), (1.616, -0.3938, -0.6338), (1.616, -0.3938, 0.6338), (1.584, -0.5717, -0.6338), (1.584, -0.5717, 0.6338), (1.541, -0.7276, -0.6338), (1.541, -0.7276, 0.6338), (1.489, -0.8556, -0.6338), (1.489, -0.8556, 0.6338), (0.3869, -0.9526, -0.6338), (1.428, -0.9521, -0.6338), (1.428, -0.9521, 0.6338), (0.3869, -0.9526, 0.6338), (1.489, 0.8556, -0.6338), (1.428, 0.9521, -0.6338), (0.3869, 0.9526, -0.6338), (0.3869, 0.9526, 0.6338), (1.428, 0.9521, 0.6338), (1.489, 0.8556, 0.6338), (0.2008, 1.009, 0.6338), (0.2008, 1.009, -0.6338), (-4.406e-06, 1.029, 0.6338), (-1.444e-06, 1.029, -0.6338), (-0.2008, 1.009, 0.6338), (-0.2008, 1.009, -0.6338), (-0.3938, 0.9507, 0.6338), (-0.3938, 0.9507, -0.6338), (-0.5717, 0.8556, 0.6338), (-0.5717, 0.8556, -0.6338), (-0.7276, 0.7276, 0.6338), (-0.7276, 0.7276, -0.6338), (-0.8556, 0.5717, 0.6338), (-0.8556, 0.5717, -0.6338), (-0.9507, 0.3938, 0.6338), (-0.9507, 0.3938, -0.6338), (-1.009, 0.2008, 0.6338), (-1.009, 0.2008, -0.6338), (-1.029, -2.475e-06, 0.6338), (-1.029, -7.561e-07, -0.6338), (-1.009, -0.2008, 0.6338), (-1.009, -0.2008, -0.6338), (-0.9507, -0.3938, 0.6338), (-0.9507, -0.3938, -0.6338), (-0.8556, -0.5717, 0.6338), (-0.8556, -0.5717, -0.6338), (-0.7276, -0.7276, 0.6338), (-0.7276, -0.7276, -0.6338), (-0.5717, -0.8556, 0.6338), (-0.5717, -0.8556, -0.6338), (-0.3938, -0.9507, 0.6338), (-0.3938, -0.9507, -0.6338), (-0.2008, -1.009, 0.6338), (-0.2008, -1.009, -0.6338), (5.215e-07, -1.029, 0.6338), (1.028e-07, -1.029, -0.6338), (0.2008, -1.009, 0.6338), (0.2008, -1.009, -0.6338)], [], [(0, 66, 64, 1), (67, 32, 33, 65), (1, 64, 68, 2), (65, 33, 34, 69), (2, 68, 70, 3), (69, 34, 35, 71), (3, 70, 72, 4), (71, 35, 36, 73), (4, 72, 74, 5), (73, 36, 37, 75), (5, 74, 76, 6), (75, 37, 38, 77), (6, 76, 78, 7), (77, 38, 39, 79), (7, 78, 80, 8), (79, 39, 40, 81), (8, 80, 82, 9), (81, 40, 41, 83), (9, 82, 84, 10), (83, 41, 42, 85), (10, 84, 86, 11), (85, 42, 43, 87), (11, 86, 88, 12), (87, 43, 44, 89), (12, 88, 90, 13), (89, 44, 45, 91), (13, 90, 92, 14), (91, 45, 46, 93), (14, 92, 94, 15), (93, 46, 47, 95), (15, 94, 96, 16), (95, 47, 48, 97), (16, 96, 98, 17), (97, 48, 49, 99), (17, 98, 100, 18), (99, 49, 50, 101), (18, 100, 102, 19), (101, 50, 51, 103), (19, 102, 104, 20), (103, 51, 52, 105), (20, 104, 106, 21), (105, 52, 53, 107), (21, 106, 108, 22), (107, 53, 54, 109), (22, 108, 110, 23), (109, 54, 55, 111), (23, 110, 112, 24), (111, 55, 56, 113), (24, 112, 114, 25), (113, 56, 57, 115), (25, 114, 116, 26), (115, 57, 58, 117), (26, 116, 118, 27), (117, 58, 59, 119), (27, 118, 120, 28), (119, 59, 60, 121), (28, 120, 122, 29), (121, 60, 61, 123), (29, 122, 124, 30), (123, 61, 62, 125), (30, 124, 126, 31), (125, 62, 63, 127), (32, 67, 127, 63), (66, 0, 31, 126), (66, 126, 129, 128), (127, 67, 131, 130), (125, 127, 130, 132), (126, 124, 133, 129), (83, 85, 135, 134), (84, 82, 136, 137), (81, 83, 134, 138), (82, 80, 139, 136), (79, 81, 138, 140), (80, 78, 141, 139), (77, 79, 140, 142), (78, 76, 143, 141), (75, 77, 142, 144), (76, 74, 145, 143), (73, 75, 144, 146), (74, 72, 147, 145), (71, 73, 146, 148), (72, 70, 149, 147), (69, 71, 148, 150), (70, 68, 151, 149), (65, 69, 150, 152), (68, 64, 153, 151), (67, 65, 152, 131), (64, 66, 128, 153), (31, 0, 154, 155), (30, 31, 155, 156), (29, 30, 156, 157), (28, 29, 157, 158), (27, 28, 158, 159), (26, 27, 159, 160), (25, 26, 160, 161), (24, 25, 161, 162), (23, 24, 162, 163), (22, 23, 163, 164), (21, 22, 164, 165), (20, 21, 165, 166), (19, 20, 166, 167), (18, 19, 167, 168), (17, 18, 168, 169), (16, 17, 169, 170), (15, 16, 170, 171), (14, 15, 171, 172), (13, 14, 172, 173), (12, 13, 173, 174), (11, 12, 174, 175), (10, 11, 175, 176), (9, 10, 176, 177), (8, 9, 177, 178), (7, 8, 178, 179), (6, 7, 179, 180), (5, 6, 180, 181), (4, 5, 181, 182), (3, 4, 182, 183), (2, 3, 183, 184), (1, 2, 184, 185), (0, 1, 185, 154), (154, 185, 186, 187), (185, 184, 188, 186), (184, 183, 189, 188), (183, 182, 190, 189), (182, 181, 191, 190), (181, 180, 192, 191), (180, 179, 193, 192), (179, 178, 194, 193), (178, 177, 195, 194), (177, 176, 196, 195), (176, 175, 197, 196), (175, 174, 198, 197), (174, 173, 199, 198), (173, 172, 200, 199), (172, 171, 201, 200), (171, 170, 202, 201), (170, 169, 203, 202), (169, 168, 204, 203), (168, 167, 205, 204), (167, 166, 206, 205), (166, 165, 207, 206), (165, 164, 208, 207), (164, 163, 209, 208), (163, 162, 210, 209), (162, 161, 211, 210), (161, 160, 212, 211), (160, 159, 213, 212), (159, 158, 214, 213), (158, 157, 215, 214), (157, 156, 216, 215), (156, 155, 217, 216), (155, 154, 187, 217), (218, 187, 186), (218, 186, 188), (218, 188, 189), (218, 189, 190), (218, 190, 191), (218, 191, 192), (218, 192, 193), (218, 193, 194), (218, 194, 195), (218, 195, 196), (218, 196, 197), (218, 197, 198), (218, 198, 199), (218, 199, 200), (218, 200, 201), (218, 201, 202), (218, 202, 203), (218, 203, 204), (218, 204, 205), (218, 205, 206), (218, 206, 207), (218, 207, 208), (218, 208, 209), (218, 209, 210), (218, 210, 211), (218, 211, 212), (218, 212, 213), (218, 213, 214), (218, 214, 215), (218, 215, 216), (218, 216, 217), (217, 187, 218), (32, 63, 220, 219), (63, 62, 221, 220), (62, 61, 222, 221), (61, 60, 223, 222), (60, 59, 224, 223), (59, 58, 225, 224), (58, 57, 226, 225), (57, 56, 227, 226), (56, 55, 228, 227), (55, 54, 229, 228), (54, 53, 230, 229), (53, 52, 231, 230), (52, 51, 232, 231), (51, 50, 233, 232), (50, 49, 234, 233), (49, 48, 235, 234), (48, 47, 236, 235), (47, 46, 237, 236), (46, 45, 238, 237), (45, 44, 239, 238), (44, 43, 240, 239), (43, 42, 241, 240), (42, 41, 242, 241), (41, 40, 243, 242), (40, 39, 244, 243), (39, 38, 245, 244), (38, 37, 246, 245), (37, 36, 247, 246), (36, 35, 248, 247), (35, 34, 249, 248), (34, 33, 250, 249), (33, 32, 219, 250), (250, 219, 252, 251), (249, 250, 251, 253), (248, 249, 253, 254), (247, 248, 254, 255), (246, 247, 255, 256), (245, 246, 256, 257), (244, 245, 257, 258), (243, 244, 258, 259), (242, 243, 259, 260), (241, 242, 260, 261), (240, 241, 261, 262), (239, 240, 262, 263), (238, 239, 263, 264), (237, 238, 264, 265), (236, 237, 265, 266), (235, 236, 266, 267), (234, 235, 267, 268), (233, 234, 268, 269), (232, 233, 269, 270), (231, 232, 270, 271), (230, 231, 271, 272), (229, 230, 272, 273), (228, 229, 273, 274), (227, 228, 274, 275), (226, 227, 275, 276), (225, 226, 276, 277), (224, 225, 277, 278), (223, 224, 278, 279), (222, 223, 279, 280), (221, 222, 280, 281), (220, 221, 281, 282), (219, 220, 282, 252), (252, 282, 284, 283), (282, 281, 285, 284), (281, 280, 286, 285), (280, 279, 287, 286), (279, 278, 288, 287), (278, 277, 289, 288), (277, 276, 290, 289), (276, 275, 291, 290), (275, 274, 292, 291), (274, 273, 293, 292), (273, 272, 294, 293), (272, 271, 295, 294), (271, 270, 296, 295), (270, 269, 297, 296), (269, 268, 298, 297), (268, 267, 299, 298), (267, 266, 300, 299), (266, 265, 301, 300), (265, 264, 302, 301), (264, 263, 303, 302), (263, 262, 304, 303), (262, 261, 305, 304), (261, 260, 306, 305), (260, 259, 307, 306), (259, 258, 308, 307), (258, 257, 309, 308), (257, 256, 310, 309), (256, 255, 311, 310), (255, 254, 312, 311), (254, 253, 313, 312), (253, 251, 314, 313), (251, 252, 283, 314), (315, 283, 284), (315, 284, 285), (315, 285, 286), (315, 286, 287), (315, 287, 288), (315, 288, 289), (315, 289, 290), (315, 290, 291), (315, 291, 292), (315, 292, 293), (315, 293, 294), (315, 294, 295), (315, 295, 296), (315, 296, 297), (315, 297, 298), (315, 298, 299), (315, 299, 300), (315, 300, 301), (315, 301, 302), (315, 302, 303), (315, 303, 304), (315, 304, 305), (315, 305, 306), (315, 306, 307), (315, 307, 308), (315, 308, 309), (315, 309, 310), (315, 310, 311), (315, 311, 312), (315, 312, 313), (315, 313, 314), (315, 314, 283), (153, 128, 316, 317), (131, 152, 319, 318), (151, 153, 317, 320), (152, 150, 321, 319), (149, 151, 320, 322), (150, 148, 323, 321), (147, 149, 322, 324), (148, 146, 325, 323), (145, 147, 324, 326), (146, 144, 327, 325), (143, 145, 326, 328), (144, 142, 329, 327), (141, 143, 328, 330), (142, 140, 331, 329), (139, 141, 330, 332), (140, 138, 333, 331), (136, 139, 332, 334), (138, 134, 335, 333), (84, 137, 337, 336), (137, 136, 334, 337), (134, 135, 338, 335), (135, 85, 339, 338), (129, 133, 341, 340), (133, 124, 342, 341), (125, 132, 344, 343), (132, 130, 345, 344), (130, 131, 318, 345), (128, 129, 340, 316), (123, 125, 343, 346), (124, 122, 347, 342), (121, 123, 346, 348), (122, 120, 349, 347), (119, 121, 348, 350), (120, 118, 351, 349), (117, 119, 350, 352), (118, 116, 353, 351), (115, 117, 352, 354), (116, 114, 355, 353), (113, 115, 354, 356), (114, 112, 357, 355), (111, 113, 356, 358), (112, 110, 359, 357), (109, 111, 358, 360), (110, 108, 361, 359), (107, 109, 360, 362), (108, 106, 363, 361), (105, 107, 362, 364), (106, 104, 365, 363), (103, 105, 364, 366), (104, 102, 367, 365), (101, 103, 366, 368), (102, 100, 369, 367), (99, 101, 368, 370), (100, 98, 371, 369), (97, 99, 370, 372), (98, 96, 373, 371), (95, 97, 372, 374), (96, 94, 375, 373), (93, 95, 374, 376), (94, 92, 377, 375), (91, 93, 376, 378), (92, 90, 379, 377), (89, 91, 378, 380), (90, 88, 381, 379), (87, 89, 380, 382), (88, 86, 383, 381), (85, 87, 382, 339), (86, 84, 336, 383), (316, 318, 319, 317), (317, 319, 321, 320), (320, 321, 323, 322), (322, 323, 325, 324), (324, 325, 327, 326), (326, 327, 329, 328), (328, 329, 331, 330), (330, 331, 333, 332), (332, 333, 335, 334), (334, 335, 338, 337), (341, 344, 345, 340), (318, 316, 340, 345), (339, 336, 337, 338), (342, 343, 344, 341), (347, 346, 343, 342), (349, 348, 346, 347), (351, 350, 348, 349), (353, 352, 350, 351), (355, 354, 352, 353), (357, 356, 354, 355), (359, 358, 356, 357), (361, 360, 358, 359), (363, 362, 360, 361), (365, 364, 362, 363), (367, 366, 364, 365), (369, 368, 366, 367), (371, 370, 368, 369), (373, 372, 370, 371), (375, 374, 372, 373), (377, 376, 374, 375), (379, 378, 376, 377), (381, 380, 378, 379), (383, 382, 380, 381), (336, 339, 382, 383)])
me_cylinder_001.polygons.foreach_set('use_smooth', [True] * 414)
me_cylinder_001.use_remesh_preserve_volume = False
me_cylinder_001.use_remesh_preserve_attributes = False
me_cylinder_001.use_mirror_vertex_groups = False
me_cylinder_001.update()
lat_lattice_008 = bpy.data.lattices.new('Lattice.008')
lat_lattice_008.points.foreach_set('co_deform', [-0.5, -0.5, -0.5, 0.5, -0.5, -0.5, -0.5, 0.5, -0.5, 0.5, 0.5, -0.5, -0.5, -0.5, 0.5, 0.5, -0.5, 0.5, -0.5, 0.5, 0.5, 0.5, 0.5, 0.5])
lat_lattice = bpy.data.lattices.new('Lattice')
lat_lattice.points.foreach_set('co_deform', [-0.5, -0.5, -0.5, 0.5, -0.5, -0.5, -0.5, 0.5, -0.5, 0.5, 0.5, -0.5, -0.5, -0.5, 0.5, 0.5, -0.5, 0.5, -0.5, 0.5, 0.5, 0.5, 0.5, 0.5])
lat_lattice_001 = bpy.data.lattices.new('Lattice.001')
lat_lattice_001.points.foreach_set('co_deform', [-0.5, -0.5, -0.5, 0.5, -0.5, -0.5, -0.5, 0.5, -0.5, 0.5, 0.5, -0.5, -0.5, -0.5, 0.5, 0.5, -0.5, 0.5, -0.5, 0.5, 0.5, 0.5, 0.5, 0.5])
lat_lattice_006 = bpy.data.lattices.new('Lattice.006')
lat_lattice_006.points.foreach_set('co_deform', [-0.5, -0.5, -0.5, 0.5, -0.5, -0.5, -0.5, 0.5, -0.5, 0.5, 0.5, -0.5, -0.5, -0.5, 0.5, 0.5, -0.5, 0.5, -0.5, 0.5, 0.5, 0.5, 0.5, 0.5])
lat_lattice_007 = bpy.data.lattices.new('Lattice.007')
lat_lattice_007.points.foreach_set('co_deform', [-0.5, -0.5, -0.5, 0.5, -0.5, -0.5, -0.5, 0.5, -0.5, 0.5, 0.5, -0.5, -0.5, -0.5, 0.5, 0.5, -0.5, 0.5, -0.5, 0.5, 0.5, 0.5, 0.5, 0.5])
lat_lattice_003 = bpy.data.lattices.new('Lattice.003')
lat_lattice_003.points.foreach_set('co_deform', [-0.5, -0.5, -0.5, 0.5, -0.5, -0.5, -0.5, 0.5, -0.5, 0.5, 0.5, -0.5, -0.5, -0.5, 0.5, 0.5, -0.5, 0.5, -0.5, 0.5, 0.5, 0.5, 0.5, 0.5])
lat_lattice_002 = bpy.data.lattices.new('Lattice.002')
lat_lattice_002.points.foreach_set('co_deform', [-0.5, -0.5, -0.5, 0.5, -0.5, -0.5, -0.5, 0.5, -0.5, 0.5, 0.5, -0.5, -0.5, -0.5, 0.5, 0.5, -0.5, 0.5, -0.5, 0.5, 0.5, 0.5, 0.5, 0.5])
lat_lattice_004 = bpy.data.lattices.new('Lattice.004')
lat_lattice_004.points.foreach_set('co_deform', [-0.5, -0.5, -0.5, 0.5, -0.5, -0.5, -0.5, 0.5, -0.5, 0.5, 0.5, -0.5, -0.5, -0.5, 0.5, 0.5, -0.5, 0.5, -0.5, 0.5, 0.5, 0.5, 0.5, 0.5])
lat_lattice_011 = bpy.data.lattices.new('Lattice.011')
lat_lattice_011.points.foreach_set('co_deform', [-0.5, -0.5, -0.5, 0.5, -0.5, -0.5, -0.5, 0.5, -0.5, 0.5, 0.5, -0.5, -0.5, -0.5, 0.5, 0.5, -0.5, 0.5, -0.5, 0.5, 0.5, 0.5, 0.5, 0.5])
lat_lattice_012 = bpy.data.lattices.new('Lattice.012')
lat_lattice_012.points.foreach_set('co_deform', [-0.5, -0.5, -0.5, 0.5, -0.5, -0.5, -0.5, 0.5, -0.5, 0.5, 0.5, -0.5, -0.5, -0.5, 0.5, 0.5, -0.5, 0.5, -0.5, 0.5, 0.5, 0.5, 0.5, 0.5])
lat_lattice_009 = bpy.data.lattices.new('Lattice.009')
lat_lattice_009.points.foreach_set('co_deform', [-0.5, -0.5, -0.5, 0.5, -0.5, -0.5, -0.5, 0.5, -0.5, 0.5, 0.5, -0.5, -0.5, -0.5, 0.5, 0.5, -0.5, 0.5, -0.5, 0.5, 0.5, 0.5, 0.5, 0.5])
lat_lattice_010 = bpy.data.lattices.new('Lattice.010')
lat_lattice_010.points.foreach_set('co_deform', [-0.5, -0.5, -0.5, 0.5, -0.5, -0.5, -0.5, 0.5, -0.5, 0.5, 0.5, -0.5, -0.5, -0.5, 0.5, 0.5, -0.5, 0.5, -0.5, 0.5, 0.5, 0.5, 0.5, 0.5])
lat_lattice_013 = bpy.data.lattices.new('Lattice.013')
lat_lattice_013.points.foreach_set('co_deform', [-0.09518, -0.5691, -0.4999, 0.9031, -0.5111, -0.4999, -0.1531, 0.4292, -0.5, 0.8452, 0.4872, -0.5, -0.09515, -0.5689, 0.5001, 0.9032, -0.511, 0.5001, -0.1531, 0.4294, 0.5, 0.8452, 0.4873, 0.5])

# ---- objects
ob_lattice_007 = bpy.data.objects.new('Lattice.007', lat_lattice_008)
ob_cube_003 = bpy.data.objects.new('Cube.003', me_cube_004)
ob_lattice = bpy.data.objects.new('Lattice', lat_lattice)
ob_lattice_001 = bpy.data.objects.new('Lattice.001', lat_lattice_001)
ob_lattice_005 = bpy.data.objects.new('Lattice.005', lat_lattice_006)
ob_lattice_006 = bpy.data.objects.new('Lattice.006', lat_lattice_007)
ob_cube_002 = bpy.data.objects.new('Cube.002', me_cube_003)
ob_cube_001 = bpy.data.objects.new('Cube.001', me_cube_002)
ob_cylinder = bpy.data.objects.new('Cylinder', me_cylinder)
ob_lattice_003 = bpy.data.objects.new('Lattice.003', lat_lattice_003)
ob_lattice_002 = bpy.data.objects.new('Lattice.002', lat_lattice_002)
ob_cube = bpy.data.objects.new('Cube', me_cube)
ob_lattice_004 = bpy.data.objects.new('Lattice.004', lat_lattice_004)
ob_cylinder_003 = bpy.data.objects.new('Cylinder.003', me_cylinder_003)
ob_lattice_010 = bpy.data.objects.new('Lattice.010', lat_lattice_011)
ob_lattice_011 = bpy.data.objects.new('Lattice.011', lat_lattice_012)
ob_lattice_008 = bpy.data.objects.new('Lattice.008', lat_lattice_009)
ob_cube_004 = bpy.data.objects.new('Cube.004', me_cube_005)
ob_cube_005 = bpy.data.objects.new('Cube.005', me_cube_006)
ob_lattice_009 = bpy.data.objects.new('Lattice.009', lat_lattice_010)
ob_cube_006 = bpy.data.objects.new('Cube.006', me_cube_007)
ob_cylinder_002 = bpy.data.objects.new('Cylinder.002', me_cylinder_002)
ob_lattice_012 = bpy.data.objects.new('Lattice.012', lat_lattice_013)
ob_cylinder_004 = bpy.data.objects.new('Cylinder.004', me_cylinder_004)
ob_cylinder_001 = bpy.data.objects.new('Cylinder.001', me_cylinder_001)
ob_world_origin = bpy.data.objects.new('World_Origin', None)
ob_sun = bpy.data.objects.new('Sun', light_sun)
ob_back_light = bpy.data.objects.new('Back_Light', light_back_light)
ob_sun_color = bpy.data.objects.new('Sun_Color', light_sun_color)
ob_sky_bounce = bpy.data.objects.new('Sky_Bounce', light_sky_bounce)
ob_ground_bounce = bpy.data.objects.new('Ground_Bounce', light_ground_bounce)
ob_camera = bpy.data.objects.new('Camera', cam_camera)

# ---- transforms, parenting, visibility, modifiers, constraints
ob_lattice_007.location = (1.301, -0.05276, 0.8196)
ob_lattice_007.rotation_euler = (1.571, -0.3625, 1.298e-08)
ob_lattice_007.scale = (0.05908, 0.05908, 0.05908)
ob_lattice_007.lock_rotations_4d = False
ob_lattice_007.empty_display_type = 'ARROWS'
ob_lattice_007.lineart.crease_threshold = 0.0
ob_cube_003.parent = ob_lattice_007
ob_cube_003.matrix_parent_inverse = Matrix(((15.25, 2.516e-07, 7.352, -25.85), (-7.352, -8.612e-07, 15.25, -2.934), (6.557e-07, -16.93, -6.557e-07, -0.893), (0.0, 0.0, 0.0, 1.0)))
ob_cube_003.location = (1.298, -0.1123, 0.8168)
ob_cube_003.rotation_euler = (1.571, -0.4186, 1.523e-08)
ob_cube_003.scale = (0.02171, 0.1121, 0.01073)
ob_cube_003.lock_rotations_4d = False
ob_cube_003.empty_display_type = 'ARROWS'
ob_cube_003.lineart.crease_threshold = 0.0
ob_lattice.location = (0.8599, 0.04012, 0.4798)
ob_lattice.scale = (0.5298, 0.0949, 0.5458)
ob_lattice.lock_rotations_4d = False
ob_lattice.empty_display_type = 'ARROWS'
ob_lattice.lineart.crease_threshold = 0.0
ob_lattice_001.parent = ob_lattice
ob_lattice_001.matrix_parent_inverse = Matrix(((1.887, 0.0, 0.0, -1.623), (0.0, 10.54, 0.0, -0.4228), (-1.192e-07, 0.0, 1.832, -0.8791), (0.0, 0.0, 0.0, 1.0)))
ob_lattice_001.location = (0.8056, -0.004032, 0.362)
ob_lattice_001.scale = (0.1161, 0.04236, 0.1206)
ob_lattice_001.lock_rotations_4d = False
ob_lattice_001.empty_display_type = 'ARROWS'
ob_lattice_001.lineart.crease_threshold = 0.0
ob_lattice_005.parent = ob_lattice_001
ob_lattice_005.matrix_parent_inverse = Matrix(((8.614, 8.904e-14, -1.506e-06, -6.939), (-7.451e-09, 23.61, 1.776e-15, 0.0952), (1.431e-06, 1.355e-20, 8.295, -3.003), (0.0, 0.0, 0.0, 1.0)))
ob_lattice_005.location = (0.7923, -0.05276, 0.4881)
ob_lattice_005.rotation_euler = (1.571, -0.0, -0.0)
ob_lattice_005.scale = (0.05529, 0.05529, 0.05529)
ob_lattice_005.lock_rotations_4d = False
ob_lattice_005.empty_display_type = 'ARROWS'
ob_lattice_005.lineart.crease_threshold = 0.0
ob_lattice_006.parent = ob_lattice_007
ob_lattice_006.matrix_parent_inverse = Matrix(((15.25, 2.516e-07, 7.352, -25.85), (-7.352, 1.156e-06, 15.25, -2.934), (-2.384e-07, -16.93, 1.192e-06, -0.893), (0.0, 0.0, 0.0, 1.0)))
ob_lattice_006.location = (1.361, -0.05276, 0.6885)
ob_lattice_006.rotation_euler = (1.571, -0.0, -0.0)
ob_lattice_006.scale = (0.05908, 0.05908, 0.05908)
ob_lattice_006.lock_rotations_4d = False
ob_lattice_006.empty_display_type = 'ARROWS'
ob_lattice_006.lineart.crease_threshold = 0.0
_c = ob_lattice_006.constraints.new('TRACK_TO'); _c.name = 'AutoTrack'
_c.target = ob_lattice_005
_c.track_axis = 'TRACK_Y'
_c.up_axis = 'UP_Z'
ob_cube_002.parent = ob_lattice_006
ob_cube_002.matrix_parent_inverse = Matrix(((-3.576e-07, 16.93, -1.49e-08, 0.893), (-15.45, -2.108e-07, -6.913, 25.74), (-6.913, -9.431e-08, 15.45, -2.064), (0.0, 0.0, 0.0, 1.0)))
ob_cube_002.location = (1.072, -0.1355, 0.6136)
ob_cube_002.rotation_euler = (1.571, -1.995, -7.571e-08)
ob_cube_002.scale = (0.01893, 0.1271, -0.01256)
ob_cube_002.lock_rotations_4d = False
ob_cube_002.empty_display_type = 'ARROWS'
ob_cube_002.lineart.crease_threshold = 0.0
ob_cube_001.parent = ob_lattice_001
ob_cube_001.matrix_parent_inverse = Matrix(((8.614, 8.904e-14, -1.506e-06, -6.939), (-7.451e-09, 23.61, 1.776e-15, 0.0952), (1.431e-06, 1.355e-20, 8.295, -3.003), (0.0, 0.0, 0.0, 1.0)))
ob_cube_001.location = (0.7982, -0.1089, 0.4176)
ob_cube_001.rotation_euler = (1.571, -0.1055, 3.626e-09)
ob_cube_001.scale = (-0.04572, -0.1394, -0.01256)
ob_cube_001.lock_rotations_4d = False
ob_cube_001.empty_display_type = 'ARROWS'
ob_cube_001.lineart.crease_threshold = 0.0
ob_cylinder.parent = ob_lattice
ob_cylinder.matrix_parent_inverse = Matrix(((1.887, 0.0, 0.0, -1.623), (0.0, 10.54, 0.0, -0.4228), (-1.192e-07, 0.0, 1.832, -0.8791), (0.0, 0.0, 0.0, 1.0)))
ob_cylinder.location = (0.8599, 0.04012, 0.4798)
ob_cylinder.rotation_euler = (1.571, 4.113, -5.007e-08)
ob_cylinder.scale = (0.2443, 0.2443, 0.02443)
ob_cylinder.lock_rotations_4d = False
ob_cylinder.empty_display_type = 'ARROWS'
ob_cylinder.lineart.crease_threshold = 0.0
_m = ob_cylinder.modifiers.new('EdgeSplit', 'EDGE_SPLIT')
ob_lattice_003.location = (1.969, 1.72e-08, 0.9187)
ob_lattice_003.rotation_euler = (-3.538e-09, -0.4363, 1.596e-08)
ob_lattice_003.scale = (0.064, 0.064, 0.064)
ob_lattice_003.lock_rotations_4d = False
ob_lattice_003.empty_display_type = 'ARROWS'
ob_lattice_003.lineart.crease_threshold = 0.0
ob_lattice_002.parent = ob_lattice_003
ob_lattice_002.matrix_parent_inverse = Matrix(((14.16, 2.26e-07, 6.603, -33.95), (-2.26e-07, 15.63, -5.011e-08, 2.223e-07), (-6.603, -5.011e-08, 14.16, -0.00907), (0.0, 0.0, 0.0, 1.0)))
ob_lattice_002.location = (1.531, 0.0, 0.7194)
ob_lattice_002.scale = (-0.07659, -0.07659, -0.07659)
ob_lattice_002.lock_rotations_4d = False
ob_lattice_002.empty_display_type = 'ARROWS'
ob_lattice_002.lineart.crease_threshold = 0.0
_c = ob_lattice_002.constraints.new('TRACK_TO'); _c.name = 'AutoTrack'
_c.target = ob_lattice_001
_c.track_axis = 'TRACK_Y'
_c.up_axis = 'UP_Z'
ob_cube.parent = ob_lattice_002
ob_cube.matrix_parent_inverse = Matrix(((-0.09727, 13.06, 3.725e-09, 0.1489), (-11.88, -0.08853, -5.409, 22.08), (-5.409, -0.0403, 11.88, -0.2692), (0.0, 0.0, 0.0, 1.0)))
ob_cube.location = (1.143, 7.654e-06, 0.5429)
ob_cube.rotation_euler = (1.571, -0.4549, 1.674e-08)
ob_cube.scale = (-0.02387, -0.02387, -0.02387)
ob_cube.lock_rotations_4d = False
ob_cube.empty_display_type = 'ARROWS'
ob_cube.lineart.crease_threshold = 0.0
ob_lattice_004.parent = ob_lattice_002
ob_lattice_004.matrix_parent_inverse = Matrix(((-0.07356, 13.06, 0.0, 0.1119), (-11.73, -0.06611, -5.726, 21.92), (-5.726, -0.03226, 11.73, 0.3645), (0.0, 0.0, 0.0, 1.0)))
ob_lattice_004.location = (1.531, 0.0997, 0.7194)
ob_lattice_004.scale = (-0.07659, -0.07659, -0.07659)
ob_lattice_004.lock_rotations_4d = False
ob_lattice_004.empty_display_type = 'ARROWS'
ob_lattice_004.lineart.crease_threshold = 0.0
_c = ob_lattice_004.constraints.new('LIMIT_ROTATION'); _c.name = 'Const'
_c.use_limit_x = True
_c.use_limit_y = True
_c.use_limit_z = True
_c.use_legacy_behavior = True
ob_cylinder_003.parent = ob_lattice_004
ob_cylinder_003.matrix_parent_inverse = Matrix(((13.06, -9.79e-17, 7.194e-14, -19.99), (-5.96e-08, 13.06, 3.869e-15, -1.302), (0.0, -1.085e-16, 13.06, -9.393), (0.0, 0.0, 0.0, 1.0)))
ob_cylinder_003.location = (1.545, -5.397e-08, 0.6527)
ob_cylinder_003.rotation_euler = (1.571, 0.3491, -1.246e-08)
ob_cylinder_003.scale = (0.04519, 0.04519, 0.01964)
ob_cylinder_003.lock_rotations_4d = False
ob_cylinder_003.empty_display_type = 'ARROWS'
ob_cylinder_003.lineart.crease_threshold = 0.0
ob_lattice_010.parent = ob_lattice_004
ob_lattice_010.matrix_parent_inverse = Matrix(((13.06, -1.056e-10, 2.995e-09, -20.11), (0.0, 13.06, -1.264e-10, -1.302), (4.768e-07, -5.281e-12, 13.06, -9.5), (0.0, 0.0, 0.0, 1.0)))
ob_lattice_010.location = (1.811, -0.04151, 0.6337)
ob_lattice_010.rotation_euler = (1.571, -0.2787, 9.796e-09)
ob_lattice_010.scale = (0.05859, 0.05859, 0.05859)
ob_lattice_010.lock_rotations_4d = False
ob_lattice_010.empty_display_type = 'ARROWS'
ob_lattice_010.lineart.crease_threshold = 0.0
ob_lattice_011.location = (1.729, -0.04414, 1.078)
ob_lattice_011.rotation_euler = (1.571, -0.3321, 1.18e-08)
ob_lattice_011.scale = (0.05493, 0.05493, 0.05493)
ob_lattice_011.lock_rotations_4d = False
ob_lattice_011.empty_display_type = 'ARROWS'
ob_lattice_011.lineart.crease_threshold = 0.0
_c = ob_lattice_011.constraints.new('TRACK_TO'); _c.name = 'AutoTrack'
_c.active = True
_c.target = ob_lattice_010
_c.track_axis = 'TRACK_Y'
_c.up_axis = 'UP_Z'
ob_lattice_008.parent = ob_lattice_007
ob_lattice_008.matrix_parent_inverse = Matrix(((15.83, 2.054e-07, 6.002, -25.5), (-6.002, -8.177e-07, 15.83, -5.165), (4.768e-07, -16.93, -7.004e-07, -0.893), (0.0, 0.0, 0.0, 1.0)))
ob_lattice_008.location = (1.327, -0.05239, 0.7616)
ob_lattice_008.rotation_euler = (1.571, -0.4493, 1.651e-08)
ob_lattice_008.scale = (0.04195, 0.05128, 0.03467)
ob_lattice_008.lock_rotations_4d = False
ob_lattice_008.empty_display_type = 'ARROWS'
ob_lattice_008.lineart.crease_threshold = 0.0
_c = ob_lattice_008.constraints.new('TRACK_TO'); _c.name = 'AutoTrack'
_c.active = True
_c.target = ob_lattice_011
_c.track_axis = 'TRACK_Y'
_c.up_axis = 'UP_Z'
ob_cube_004.parent = ob_lattice_008
ob_cube_004.matrix_parent_inverse = Matrix(((0.4483, -23.84, -5.96e-08, -1.844), (17.5, 0.3291, 8.606, -29.77), (-12.73, -0.2394, 25.88, -4.158), (0.0, 0.0, 0.0, 1.0)))
ob_cube_004.location = (1.535, -0.1308, 0.9134)
ob_cube_004.rotation_euler = (1.571, -1.995, -7.571e-08)
ob_cube_004.scale = (0.01893, 0.1271, -0.007356)
ob_cube_004.lock_rotations_4d = False
ob_cube_004.empty_display_type = 'ARROWS'
ob_cube_004.lineart.crease_threshold = 0.0
ob_cube_005.parent = ob_lattice_011
ob_cube_005.matrix_parent_inverse = Matrix(((0.7738, -18.19, -2.98e-08, -2.168), (5.018, 0.2135, -17.5, 9.099), (17.48, 0.7438, 5.022, -35.95), (0.0, 0.0, 0.0, 1.0)))
ob_cube_005.location = (1.823, -0.1168, 0.8006)
ob_cube_005.rotation_euler = (1.571, -3.535, 1.419e-08)
ob_cube_005.scale = (0.01893, 0.1271, -0.006814)
ob_cube_005.lock_rotations_4d = False
ob_cube_005.empty_display_type = 'ARROWS'
ob_cube_005.lineart.crease_threshold = 0.0
ob_lattice_009.parent = ob_lattice_004
ob_lattice_009.matrix_parent_inverse = Matrix(((13.06, -1.056e-10, 2.995e-09, -20.11), (0.0, 13.06, -1.264e-10, -1.302), (4.768e-07, -5.281e-12, 13.06, -9.5), (0.0, 0.0, 0.0, 1.0)))
ob_lattice_009.location = (1.582, -0.04713, 0.5658)
ob_lattice_009.rotation_euler = (1.571, -0.2696, 9.46e-09)
ob_lattice_009.scale = (0.07141, 0.07141, 0.07141)
ob_lattice_009.lock_rotations_4d = False
ob_lattice_009.empty_display_type = 'ARROWS'
ob_lattice_009.lineart.crease_threshold = 0.0
_c = ob_lattice_009.constraints.new('TRACK_TO'); _c.name = 'AutoTrack'
_c.active = True
_c.target = ob_lattice_010
_c.track_axis = 'TRACK_Y'
_c.up_axis = 'UP_Z'
ob_cube_006.parent = ob_lattice_009
ob_cube_006.matrix_parent_inverse = Matrix(((0.2709, -14.0, -1.49e-08, -1.088), (13.5, 0.2612, 3.714, -23.45), (-3.713, -0.07184, 13.5, -1.767), (0.0, 0.0, 0.0, 1.0)))
ob_cube_006.location = (1.693, -0.1307, 0.5938)
ob_cube_006.rotation_euler = (1.571, -3.535, 1.419e-08)
ob_cube_006.scale = (0.01893, 0.1271, -0.006814)
ob_cube_006.lock_rotations_4d = False
ob_cube_006.empty_display_type = 'ARROWS'
ob_cube_006.lineart.crease_threshold = 0.0
ob_cylinder_002.parent = ob_lattice_003
ob_cylinder_002.matrix_parent_inverse = Matrix(((14.16, 2.26e-07, 6.603, -33.95), (-2.26e-07, 15.63, -5.011e-08, 2.223e-07), (-6.603, -5.011e-08, 14.16, -0.00907), (0.0, 0.0, 0.0, 1.0)))
ob_cylinder_002.location = (1.762, -1.944e-08, 0.8271)
ob_cylinder_002.rotation_euler = (1.152e-07, -2.007, -7.34e-08)
ob_cylinder_002.scale = (0.01428, 0.01428, 0.2043)
ob_cylinder_002.lock_rotations_4d = False
ob_cylinder_002.empty_display_type = 'ARROWS'
ob_cylinder_002.lineart.crease_threshold = 0.0
ob_lattice_012.location = (1.754, -0.04414, 1.012)
ob_lattice_012.rotation_euler = (1.571, -0.381, 0.002342)
ob_lattice_012.scale = (-0.05591, -0.05591, -0.05591)
ob_lattice_012.lock_rotations_4d = False
ob_lattice_012.empty_display_type = 'ARROWS'
ob_lattice_012.lineart.crease_threshold = 0.0
ob_cylinder_004.parent = ob_lattice_012
ob_cylinder_004.matrix_parent_inverse = Matrix(((-16.69, -2.203e-07, -6.437, 35.69), (6.437, -1.265e-06, -16.69, 5.728), (2.086e-07, 17.89, -1.267e-06, 0.7895), (0.0, 0.0, 0.0, 1.0)))
ob_cylinder_004.location = (1.851, -0.01185, 1.069)
ob_cylinder_004.rotation_euler = (1.152e-07, -2.007, -7.34e-08)
ob_cylinder_004.scale = (0.01428, 0.01428, 0.2043)
ob_cylinder_004.lock_rotations_4d = False
ob_cylinder_004.empty_display_type = 'ARROWS'
ob_cylinder_004.lineart.crease_threshold = 0.0
ob_cylinder_001.location = (2.135, 5.305e-10, 1.001)
ob_cylinder_001.rotation_euler = (1.152e-07, -2.007, -7.34e-08)
ob_cylinder_001.scale = (0.1398, 0.1398, 0.1885)
ob_cylinder_001.lock_rotations_4d = False
ob_cylinder_001.empty_display_type = 'ARROWS'
ob_cylinder_001.lineart.crease_threshold = 0.0
_m = ob_cylinder_001.modifiers.new('EdgeSplit', 'EDGE_SPLIT')
ob_world_origin.location = (0.0, 0.0, 0.0)
ob_world_origin.rotation_euler = (0.0, -0.0, 1.571)
ob_world_origin.lock_rotations_4d = False
ob_world_origin.empty_image_offset = (0.0, 0.0)
ob_world_origin.lineart.crease_threshold = 0.0
ob_sun.parent = ob_world_origin
ob_sun.location = (-4.383, 4.059, 10.0)
ob_sun.rotation_euler = (0.3922, 0.7866, 0.08206)
ob_sun.lock_rotations_4d = False
ob_sun.empty_display_type = 'ARROWS'
ob_sun.lineart.crease_threshold = 0.0
_c = ob_sun.constraints.new('TRACK_TO'); _c.name = 'AutoTrack'
_c = ob_sun.constraints.new('TRACK_TO'); _c.name = 'AutoTrack.001'
_c.active = True
_c.target = ob_world_origin
ob_back_light.parent = ob_sun
ob_back_light.matrix_parent_inverse = Matrix(((1.0, -1.49e-08, 1.192e-07, 6.568), (-2.769e-08, 1.0, -5.96e-08, -5.858), (-1.718e-07, 1.192e-07, 1.0, -11.53), (0.0, 0.0, 0.0, 1.0)))
ob_back_light.location = (-6.568, 5.858, -23.11)
ob_back_light.rotation_euler = (2.523, -3.353e-08, 0.8011)
ob_back_light.scale = (1.0, 1.0, 1.0)
ob_back_light.lock_rotations_4d = False
ob_back_light.empty_display_type = 'ARROWS'
ob_back_light.lineart.crease_threshold = 0.0
_c = ob_back_light.constraints.new('TRACK_TO'); _c.name = 'AutoTrack'
_c.active = True
_c.target = ob_sun
ob_sun_color.parent = ob_sun
ob_sun_color.matrix_parent_inverse = Matrix(((0.7071, 0.7071, -7.127e-09, 7.3e-07), (-0.4082, 0.4082, 0.8165, 1.264e-06), (0.5774, -0.5774, 0.5774, -17.32), (0.0, 0.0, 0.0, 1.0)))
ob_sun_color.location = (11.0, -11.0, 11.0)
ob_sun_color.rotation_euler = (-0.0724, 0.2836, 0.1574)
ob_sun_color.lock_rotations_4d = False
ob_sun_color.empty_display_type = 'ARROWS'
ob_sun_color.lineart.crease_threshold = 0.0
_c = ob_sun_color.constraints.new('TRACK_TO'); _c.name = 'AutoTrack'
_c = ob_sun_color.constraints.new('TRACK_TO'); _c.name = 'AutoTrack.001'
_c.active = True
_c.target = ob_world_origin
ob_sky_bounce.parent = ob_world_origin
ob_sky_bounce.location = (0.0, 0.0, 10.0)
ob_sky_bounce.lock_rotations_4d = False
ob_sky_bounce.empty_display_type = 'ARROWS'
ob_sky_bounce.lineart.crease_threshold = 0.0
ob_ground_bounce.parent = ob_world_origin
ob_ground_bounce.location = (0.0, 0.0, -10.0)
ob_ground_bounce.rotation_euler = (6.846e-08, -3.142, -5.168e-15)
ob_ground_bounce.lock_rotations_4d = False
ob_ground_bounce.empty_display_type = 'ARROWS'
ob_ground_bounce.lineart.crease_threshold = 0.0
ob_camera.location = (2.012, -1.771, 1.629)
ob_camera.rotation_euler = (1.109, 0.003974, 0.2105)
ob_camera.lock_rotations_4d = False
ob_camera.empty_display_type = 'ARROWS'
ob_camera.color = (0.0, 0.0, 0.0, 0.0)
ob_camera.display_type = 'WIRE'
ob_camera.lineart.crease_threshold = 0.0

# ---- collection membership
col_collection_1.objects.link(ob_lattice_007)
col_collection_1.objects.link(ob_cube_003)
col_collection_1.objects.link(ob_lattice)
col_collection_1.objects.link(ob_lattice_001)
col_collection_1.objects.link(ob_lattice_005)
col_collection_1.objects.link(ob_lattice_006)
col_collection_1.objects.link(ob_cube_002)
col_collection_1.objects.link(ob_cube_001)
col_collection_1.objects.link(ob_cylinder)
col_collection_1.objects.link(ob_lattice_003)
col_collection_1.objects.link(ob_lattice_002)
col_collection_1.objects.link(ob_cube)
col_collection_1.objects.link(ob_lattice_004)
col_collection_1.objects.link(ob_cylinder_003)
col_collection_1.objects.link(ob_lattice_010)
col_collection_1.objects.link(ob_lattice_011)
col_collection_1.objects.link(ob_lattice_008)
col_collection_1.objects.link(ob_cube_004)
col_collection_1.objects.link(ob_cube_005)
col_collection_1.objects.link(ob_lattice_009)
col_collection_1.objects.link(ob_cube_006)
col_collection_1.objects.link(ob_cylinder_002)
col_collection_1.objects.link(ob_lattice_012)
col_collection_1.objects.link(ob_cylinder_004)
col_collection_1.objects.link(ob_cylinder_001)
col_collection_2.objects.link(ob_world_origin)
col_collection_2.objects.link(ob_sun)
col_collection_2.objects.link(ob_back_light)
col_collection_2.objects.link(ob_sun_color)
col_collection_2.objects.link(ob_sky_bounce)
col_collection_2.objects.link(ob_ground_bounce)
col_collection_3.objects.link(ob_camera)

# ---- scene / render settings (as saved in the file)
scene.camera = ob_camera
scene.frame_start = 1; scene.frame_end = 29; scene.frame_set(1)
scene.render.engine = 'BLENDER_EEVEE_NEXT'
scene.render.image_settings.compression = 90
scene.render.resolution_x = 640
scene.render.resolution_y = 480
scene.render.pixel_aspect_x = 100.0
scene.render.pixel_aspect_y = 100.0
scene.render.fps = 120
scene.render.dither_intensity = 0.0
scene.render.use_compositing = False
scene.render.use_sequencer = False
scene.render.bake_margin = 2
scene.render.bake_bias = 0.0
scene.render.use_stamp_time = False
scene.render.use_stamp_date = False
scene.render.use_stamp_frame = False
scene.render.use_stamp_camera = False
scene.render.use_stamp_scene = False
scene.render.use_stamp_filename = False
scene.render.use_stamp_render_time = False
scene.render.stamp_font_size = 0
scene.cycles.use_denoising = False
scene.cycles.samples = 10
scene.cycles.sampling_pattern = 'TABULATED_SOBOL'
scene.cycles.light_sampling_threshold = 0.0
scene.cycles.use_adaptive_sampling = False
scene.cycles.use_light_tree = False
scene.cycles.blur_glossy = 0.0
scene.cycles.volume_bounces = 1
scene.cycles.pixel_filter_type = 'GAUSSIAN'
scene.cycles.sample_clamp_indirect = 0.0
scene.view_settings.view_transform = 'Raw'
bpy.context.view_layer.update()
